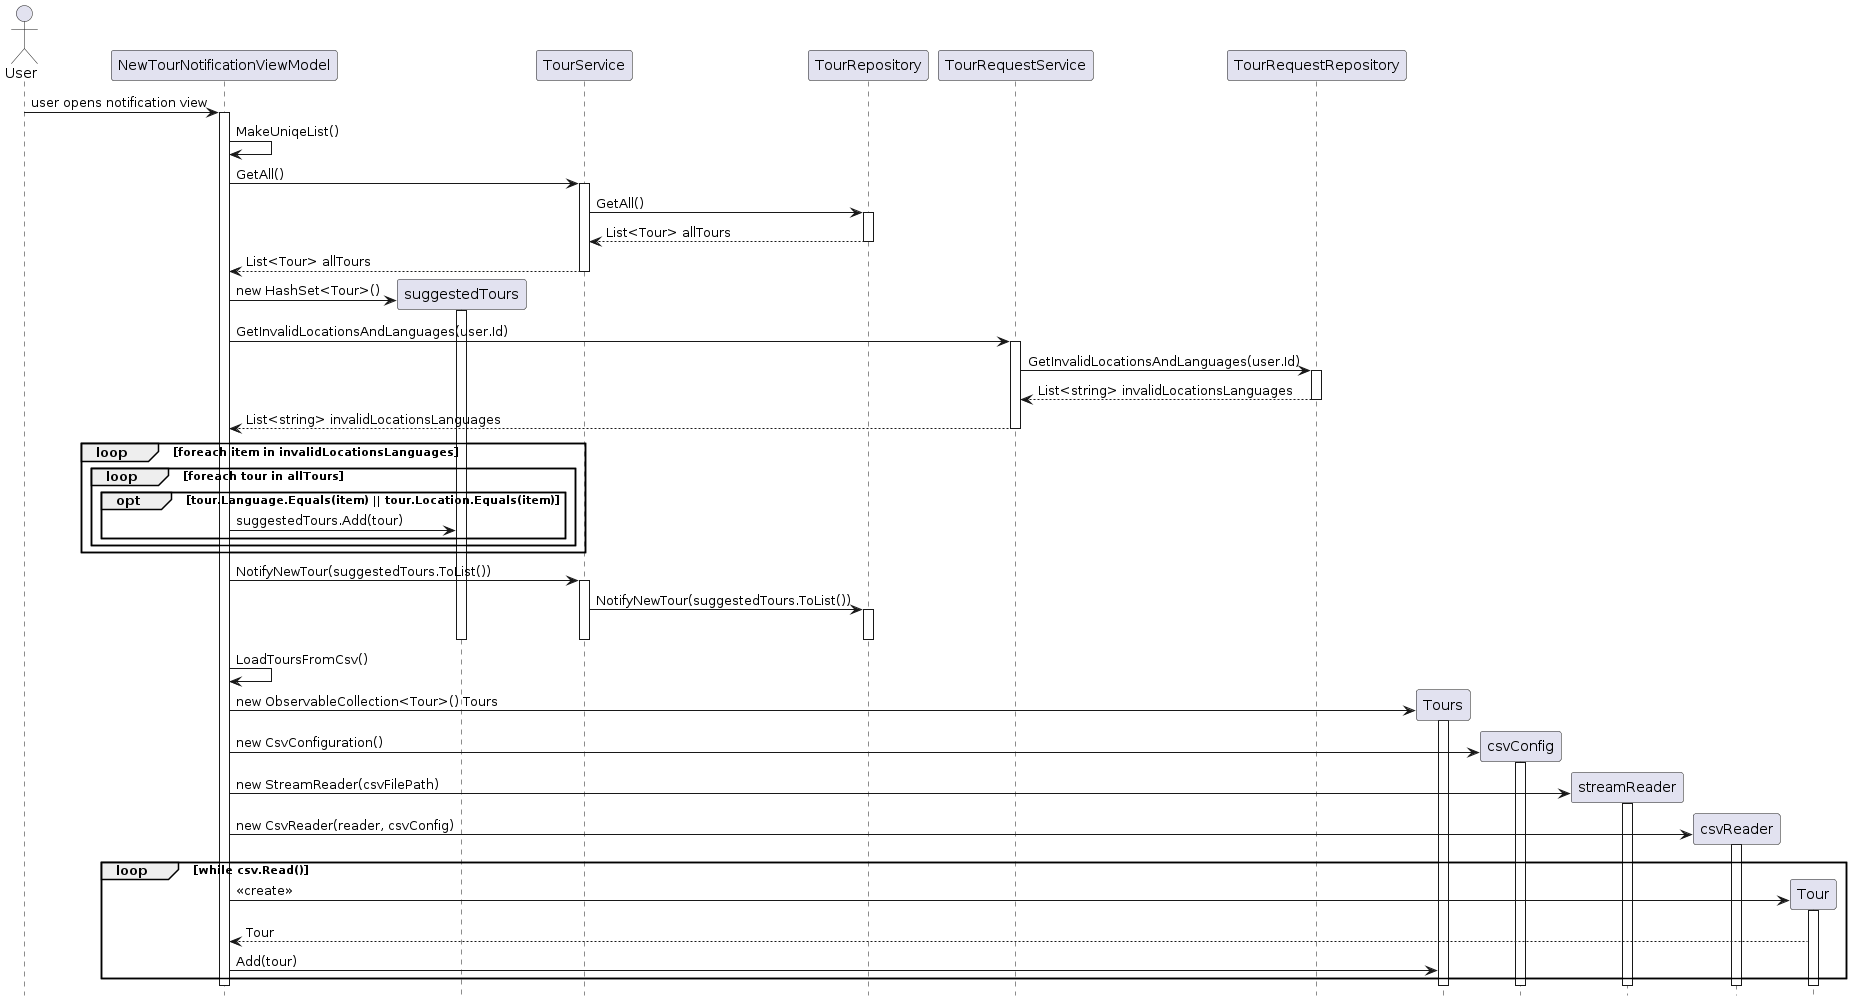

The diagram above was rendered by PlantUML. Its source (embedded in the PNG):
@startuml
hide footbox

actor User
participant NewTourNotificationViewModel
participant suggestedTours
participant TourService
participant TourRepository
participant TourRequestService
participant TourRequestRepository

User -> NewTourNotificationViewModel: user opens notification view
activate NewTourNotificationViewModel

NewTourNotificationViewModel -> NewTourNotificationViewModel: MakeUniqeList()

NewTourNotificationViewModel -> TourService: GetAll()
activate TourService
TourService -> TourRepository: GetAll()
activate TourRepository
TourRepository --> TourService: List<Tour> allTours
deactivate TourRepository
TourService --> NewTourNotificationViewModel: List<Tour> allTours
deactivate TourService

NewTourNotificationViewModel -> suggestedTours **: new HashSet<Tour>()
activate suggestedTours

NewTourNotificationViewModel -> TourRequestService: GetInvalidLocationsAndLanguages(user.Id)
activate TourRequestService
TourRequestService -> TourRequestRepository : GetInvalidLocationsAndLanguages(user.Id)
activate TourRequestRepository
TourRequestRepository --> TourRequestService : List<string> invalidLocationsLanguages
deactivate TourRequestRepository
TourRequestService --> NewTourNotificationViewModel: List<string> invalidLocationsLanguages
deactivate TourRequestService
loop foreach item in invalidLocationsLanguages
  loop foreach tour in allTours
    opt tour.Language.Equals(item) || tour.Location.Equals(item)
      NewTourNotificationViewModel -> suggestedTours : suggestedTours.Add(tour)
    end
  end
end

NewTourNotificationViewModel -> TourService: NotifyNewTour(suggestedTours.ToList())
activate TourService
TourService -> TourRepository: NotifyNewTour(suggestedTours.ToList())
activate TourRepository
deactivate TourRepository
deactivate TourService
deactivate suggestedTours

NewTourNotificationViewModel -> NewTourNotificationViewModel: LoadToursFromCsv()

NewTourNotificationViewModel -> Tours**: new ObservableCollection<Tour>() Tours
activate Tours
NewTourNotificationViewModel -> csvConfig**: new CsvConfiguration()
activate csvConfig
NewTourNotificationViewModel -> streamReader**: new StreamReader(csvFilePath)
activate streamReader
NewTourNotificationViewModel -> csvReader**: new CsvReader(reader, csvConfig)
activate csvReader 
loop while csv.Read()
  NewTourNotificationViewModel -> Tour**: <<create>>
  activate Tour
  Tour --> NewTourNotificationViewModel: Tour
  NewTourNotificationViewModel -> Tours: Add(tour)
end
deactivate Tour
deactivate Tours
deactivate csvReader
deactivate streamReader
deactivate csvConfig
deactivate NewTourNotificationViewModel
@enduml